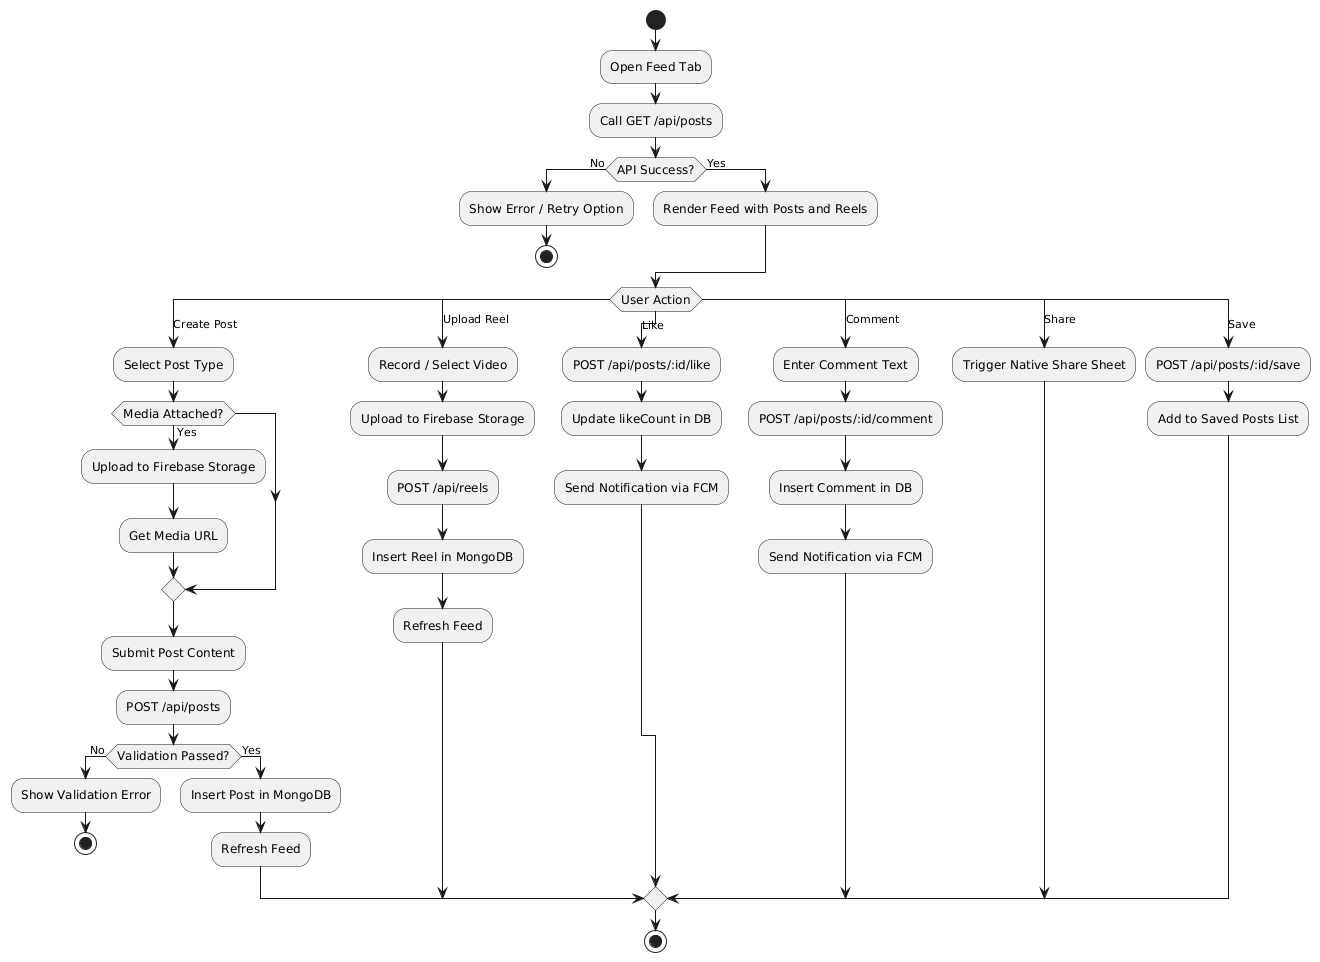

The diagram above was rendered by PlantUML. Its source (embedded in the PNG):
@startuml Flowchart2_Feed_Reels
skinparam monochrome true
skinparam shadowing false
skinparam backgroundColor white
skinparam ActivityDiamondFontSize 12

start
:Open Feed Tab;
:Call GET /api/posts;
if (API Success?) then (No)
  :Show Error / Retry Option;
  stop
else (Yes)
  :Render Feed with Posts and Reels;
endif
switch (User Action)
case (Create Post)
  :Select Post Type;
  if (Media Attached?) then (Yes)
    :Upload to Firebase Storage;
    :Get Media URL;
  endif
  :Submit Post Content;
  :POST /api/posts;
  if (Validation Passed?) then (No)
    :Show Validation Error;
    stop
  else (Yes)
    :Insert Post in MongoDB;
    :Refresh Feed;
  endif
case (Upload Reel)
  :Record / Select Video;
  :Upload to Firebase Storage;
  :POST /api/reels;
  :Insert Reel in MongoDB;
  :Refresh Feed;
case (Like)
  :POST /api/posts/:id/like;
  :Update likeCount in DB;
  :Send Notification via FCM;
case (Comment)
  :Enter Comment Text;
  :POST /api/posts/:id/comment;
  :Insert Comment in DB;
  :Send Notification via FCM;
case (Share)
  :Trigger Native Share Sheet;
case (Save)
  :POST /api/posts/:id/save;
  :Add to Saved Posts List;
endswitch
stop
@enduml